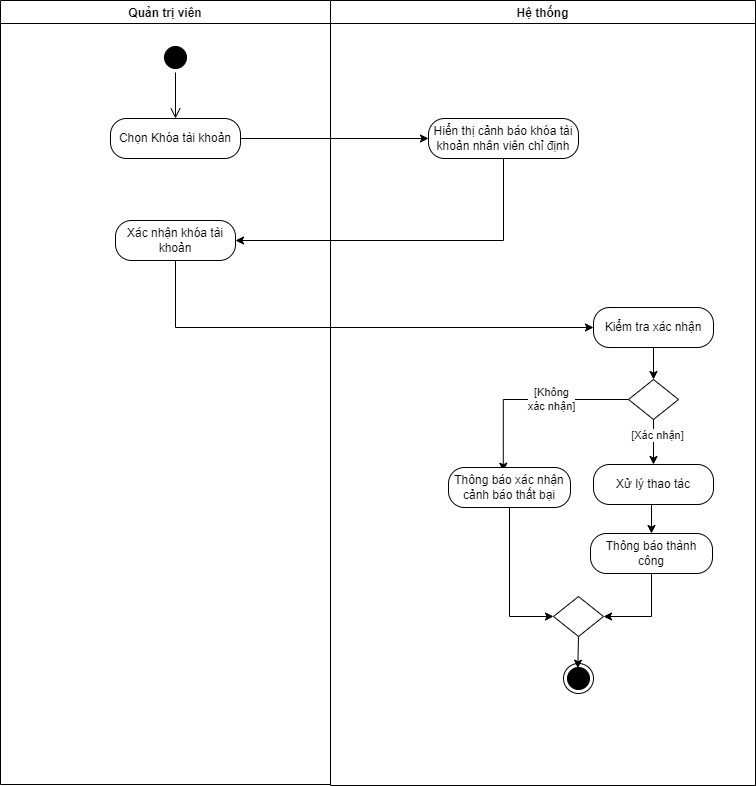

The diagram above was exported from draw.io. Its source (the exported page's mxGraphModel, read from the mxfile embedded in the PNG):
<mxGraphModel dx="733" dy="613" grid="0" gridSize="10" guides="1" tooltips="1" connect="1" arrows="1" fold="1" page="1" pageScale="1" pageWidth="2000" pageHeight="2000" math="0" shadow="0">
  <root>
    <mxCell id="0" />
    <mxCell id="1" parent="0" />
    <mxCell id="eTvwBITU0j58XbJrMVR_-1" value="Hệ thống" style="swimlane;startSize=23;" vertex="1" parent="1">
      <mxGeometry x="370" y="190" width="425" height="785" as="geometry" />
    </mxCell>
    <mxCell id="eTvwBITU0j58XbJrMVR_-2" value="Hiển thị cảnh báo khóa tài khoản nhân viên chỉ định" style="rounded=1;whiteSpace=wrap;html=1;arcSize=40;fontColor=#000000;fillColor=#FFFFFF;strokeColor=#000000;" vertex="1" parent="eTvwBITU0j58XbJrMVR_-1">
      <mxGeometry x="98" y="118" width="150" height="40" as="geometry" />
    </mxCell>
    <mxCell id="eTvwBITU0j58XbJrMVR_-3" style="edgeStyle=orthogonalEdgeStyle;rounded=0;orthogonalLoop=1;jettySize=auto;html=1;exitX=0.5;exitY=1;exitDx=0;exitDy=0;" edge="1" parent="eTvwBITU0j58XbJrMVR_-1" source="eTvwBITU0j58XbJrMVR_-4" target="eTvwBITU0j58XbJrMVR_-7">
      <mxGeometry relative="1" as="geometry">
        <mxPoint x="445" y="810" as="targetPoint" />
      </mxGeometry>
    </mxCell>
    <mxCell id="eTvwBITU0j58XbJrMVR_-49" value="[Xác nhận]" style="edgeLabel;html=1;align=center;verticalAlign=middle;resizable=0;points=[];" vertex="1" connectable="0" parent="eTvwBITU0j58XbJrMVR_-3">
      <mxGeometry x="-0.3517" y="3" relative="1" as="geometry">
        <mxPoint as="offset" />
      </mxGeometry>
    </mxCell>
    <mxCell id="eTvwBITU0j58XbJrMVR_-47" style="edgeStyle=orthogonalEdgeStyle;rounded=0;orthogonalLoop=1;jettySize=auto;html=1;exitX=0;exitY=0.5;exitDx=0;exitDy=0;entryX=0.449;entryY=0.093;entryDx=0;entryDy=0;entryPerimeter=0;" edge="1" parent="eTvwBITU0j58XbJrMVR_-1" source="eTvwBITU0j58XbJrMVR_-4" target="eTvwBITU0j58XbJrMVR_-50">
      <mxGeometry relative="1" as="geometry">
        <mxPoint x="174" y="461" as="targetPoint" />
      </mxGeometry>
    </mxCell>
    <mxCell id="eTvwBITU0j58XbJrMVR_-48" value="[Không&lt;div&gt;xác nhận]&lt;/div&gt;" style="edgeLabel;html=1;align=center;verticalAlign=middle;resizable=0;points=[];" vertex="1" connectable="0" parent="eTvwBITU0j58XbJrMVR_-47">
      <mxGeometry x="-0.2075" y="-1" relative="1" as="geometry">
        <mxPoint as="offset" />
      </mxGeometry>
    </mxCell>
    <mxCell id="eTvwBITU0j58XbJrMVR_-4" value="" style="rhombus;whiteSpace=wrap;html=1;" vertex="1" parent="eTvwBITU0j58XbJrMVR_-1">
      <mxGeometry x="298" y="379" width="50" height="40" as="geometry" />
    </mxCell>
    <mxCell id="eTvwBITU0j58XbJrMVR_-5" value="" style="ellipse;html=1;shape=endState;fillColor=#000000;strokeColor=#000000;" vertex="1" parent="eTvwBITU0j58XbJrMVR_-1">
      <mxGeometry x="233" y="663" width="30" height="30" as="geometry" />
    </mxCell>
    <mxCell id="eTvwBITU0j58XbJrMVR_-6" style="edgeStyle=orthogonalEdgeStyle;shape=connector;rounded=0;orthogonalLoop=1;jettySize=auto;html=1;exitX=0.5;exitY=1;exitDx=0;exitDy=0;entryX=0.5;entryY=0;entryDx=0;entryDy=0;strokeColor=default;align=center;verticalAlign=middle;fontFamily=Helvetica;fontSize=11;fontColor=default;labelBackgroundColor=default;startFill=0;endArrow=classic;endFill=1;" edge="1" parent="eTvwBITU0j58XbJrMVR_-1" source="eTvwBITU0j58XbJrMVR_-7" target="eTvwBITU0j58XbJrMVR_-9">
      <mxGeometry relative="1" as="geometry">
        <mxPoint x="201" y="524" as="targetPoint" />
      </mxGeometry>
    </mxCell>
    <mxCell id="eTvwBITU0j58XbJrMVR_-7" value="Xử lý thao tác" style="rounded=1;whiteSpace=wrap;html=1;arcSize=40;fontColor=#000000;fillColor=#FFFFFF;strokeColor=#000000;" vertex="1" parent="eTvwBITU0j58XbJrMVR_-1">
      <mxGeometry x="263" y="464" width="120" height="40" as="geometry" />
    </mxCell>
    <mxCell id="eTvwBITU0j58XbJrMVR_-54" style="edgeStyle=orthogonalEdgeStyle;rounded=0;orthogonalLoop=1;jettySize=auto;html=1;exitX=0.5;exitY=1;exitDx=0;exitDy=0;entryX=1;entryY=0.5;entryDx=0;entryDy=0;" edge="1" parent="eTvwBITU0j58XbJrMVR_-1" source="eTvwBITU0j58XbJrMVR_-9" target="eTvwBITU0j58XbJrMVR_-52">
      <mxGeometry relative="1" as="geometry" />
    </mxCell>
    <mxCell id="eTvwBITU0j58XbJrMVR_-9" value="Thông báo thành công" style="rounded=1;whiteSpace=wrap;html=1;arcSize=40;fontColor=#000000;fillColor=#FFFFFF;strokeColor=#000000;" vertex="1" parent="eTvwBITU0j58XbJrMVR_-1">
      <mxGeometry x="260" y="533" width="122" height="40" as="geometry" />
    </mxCell>
    <mxCell id="eTvwBITU0j58XbJrMVR_-42" style="edgeStyle=orthogonalEdgeStyle;rounded=0;orthogonalLoop=1;jettySize=auto;html=1;exitX=0.5;exitY=1;exitDx=0;exitDy=0;" edge="1" parent="eTvwBITU0j58XbJrMVR_-1" source="eTvwBITU0j58XbJrMVR_-40" target="eTvwBITU0j58XbJrMVR_-4">
      <mxGeometry relative="1" as="geometry" />
    </mxCell>
    <mxCell id="eTvwBITU0j58XbJrMVR_-40" value="Kiểm tra xác nhận" style="rounded=1;whiteSpace=wrap;html=1;arcSize=40;fontColor=#000000;fillColor=#FFFFFF;strokeColor=#000000;" vertex="1" parent="eTvwBITU0j58XbJrMVR_-1">
      <mxGeometry x="263" y="307" width="120" height="40" as="geometry" />
    </mxCell>
    <mxCell id="eTvwBITU0j58XbJrMVR_-53" style="edgeStyle=orthogonalEdgeStyle;rounded=0;orthogonalLoop=1;jettySize=auto;html=1;exitX=0.5;exitY=1;exitDx=0;exitDy=0;entryX=0;entryY=0.5;entryDx=0;entryDy=0;" edge="1" parent="eTvwBITU0j58XbJrMVR_-1" source="eTvwBITU0j58XbJrMVR_-50" target="eTvwBITU0j58XbJrMVR_-52">
      <mxGeometry relative="1" as="geometry" />
    </mxCell>
    <mxCell id="eTvwBITU0j58XbJrMVR_-50" value="Thông báo xác nhận cảnh báo thất bại" style="rounded=1;whiteSpace=wrap;html=1;arcSize=40;fontColor=#000000;fillColor=#FFFFFF;strokeColor=#000000;" vertex="1" parent="eTvwBITU0j58XbJrMVR_-1">
      <mxGeometry x="118" y="467" width="122" height="40" as="geometry" />
    </mxCell>
    <mxCell id="eTvwBITU0j58XbJrMVR_-52" value="" style="rhombus;whiteSpace=wrap;html=1;" vertex="1" parent="eTvwBITU0j58XbJrMVR_-1">
      <mxGeometry x="223" y="596" width="50" height="40" as="geometry" />
    </mxCell>
    <mxCell id="eTvwBITU0j58XbJrMVR_-55" style="edgeStyle=orthogonalEdgeStyle;rounded=0;orthogonalLoop=1;jettySize=auto;html=1;exitX=0.5;exitY=1;exitDx=0;exitDy=0;entryX=0.477;entryY=0.156;entryDx=0;entryDy=0;entryPerimeter=0;" edge="1" parent="eTvwBITU0j58XbJrMVR_-1" source="eTvwBITU0j58XbJrMVR_-52" target="eTvwBITU0j58XbJrMVR_-5">
      <mxGeometry relative="1" as="geometry" />
    </mxCell>
    <mxCell id="eTvwBITU0j58XbJrMVR_-27" value="Quản trị viên" style="swimlane;startSize=23;" vertex="1" parent="1">
      <mxGeometry x="40" y="190" width="330" height="784" as="geometry" />
    </mxCell>
    <mxCell id="eTvwBITU0j58XbJrMVR_-28" value="Chọn Khóa tài khoản" style="rounded=1;whiteSpace=wrap;html=1;arcSize=40;fontColor=#000000;fillColor=#FFFFFF;strokeColor=#000000;" vertex="1" parent="eTvwBITU0j58XbJrMVR_-27">
      <mxGeometry x="110" y="118" width="130" height="40" as="geometry" />
    </mxCell>
    <mxCell id="eTvwBITU0j58XbJrMVR_-29" value="" style="ellipse;html=1;shape=startState;fillColor=#000000;strokeColor=#000000;" vertex="1" parent="eTvwBITU0j58XbJrMVR_-27">
      <mxGeometry x="160" y="42" width="30" height="30" as="geometry" />
    </mxCell>
    <mxCell id="eTvwBITU0j58XbJrMVR_-30" value="" style="edgeStyle=orthogonalEdgeStyle;html=1;verticalAlign=bottom;endArrow=open;endSize=8;strokeColor=#000000;rounded=0;entryX=0.5;entryY=0;entryDx=0;entryDy=0;" edge="1" parent="eTvwBITU0j58XbJrMVR_-27" source="eTvwBITU0j58XbJrMVR_-29" target="eTvwBITU0j58XbJrMVR_-28">
      <mxGeometry relative="1" as="geometry">
        <mxPoint x="90" y="130" as="targetPoint" />
      </mxGeometry>
    </mxCell>
    <mxCell id="eTvwBITU0j58XbJrMVR_-32" value="Xác nhận khóa tài khoản" style="rounded=1;whiteSpace=wrap;html=1;arcSize=40;fontColor=#000000;fillColor=#FFFFFF;strokeColor=#000000;" vertex="1" parent="eTvwBITU0j58XbJrMVR_-27">
      <mxGeometry x="115" y="220" width="120" height="40" as="geometry" />
    </mxCell>
    <mxCell id="eTvwBITU0j58XbJrMVR_-34" style="edgeStyle=orthogonalEdgeStyle;rounded=0;orthogonalLoop=1;jettySize=auto;html=1;exitX=1;exitY=0.5;exitDx=0;exitDy=0;" edge="1" parent="1" source="eTvwBITU0j58XbJrMVR_-28" target="eTvwBITU0j58XbJrMVR_-2">
      <mxGeometry relative="1" as="geometry" />
    </mxCell>
    <mxCell id="eTvwBITU0j58XbJrMVR_-35" style="edgeStyle=orthogonalEdgeStyle;rounded=0;orthogonalLoop=1;jettySize=auto;html=1;exitX=0.5;exitY=1;exitDx=0;exitDy=0;entryX=1;entryY=0.5;entryDx=0;entryDy=0;" edge="1" parent="1" source="eTvwBITU0j58XbJrMVR_-2" target="eTvwBITU0j58XbJrMVR_-32">
      <mxGeometry relative="1" as="geometry" />
    </mxCell>
    <mxCell id="eTvwBITU0j58XbJrMVR_-45" style="edgeStyle=orthogonalEdgeStyle;rounded=0;orthogonalLoop=1;jettySize=auto;html=1;exitX=0.5;exitY=1;exitDx=0;exitDy=0;entryX=0;entryY=0.5;entryDx=0;entryDy=0;" edge="1" parent="1" source="eTvwBITU0j58XbJrMVR_-32" target="eTvwBITU0j58XbJrMVR_-40">
      <mxGeometry relative="1" as="geometry" />
    </mxCell>
  </root>
</mxGraphModel>